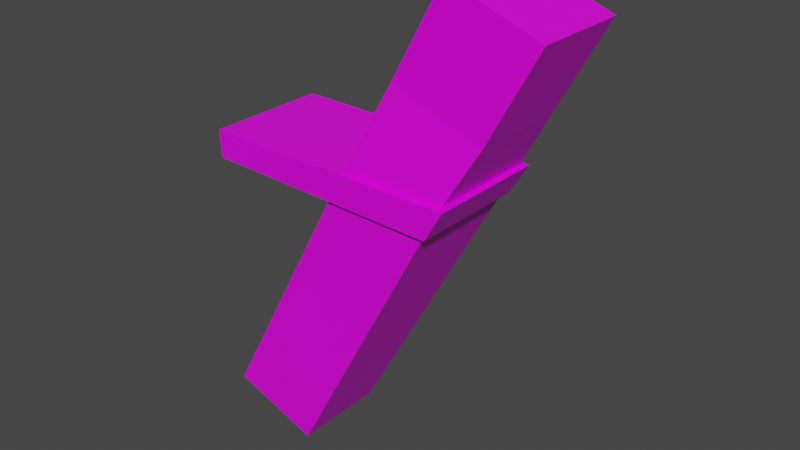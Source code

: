 # Source: Torch_0.blend  (saved by Blender 3.1.7; exported with 4.5.12 LTS)
import bpy
from mathutils import Matrix  # noqa: F401  (used for matrix-valued properties, if any)

bpy.ops.wm.read_factory_settings(use_empty=True)
scene = bpy.context.scene
scene.name = 'Scene'

# ---- collections
col_collection = bpy.data.collections.new('Collection'); scene.collection.children.link(col_collection)

# ---- images (referenced by path relative to the original .blend; pixels are not part of the script)
import os
ASSET_DIR = os.environ.get("B2B_ASSET_DIR", "")  # directory of the original .blend (textures are referenced by path, not embedded)
HERE = os.path.dirname(os.path.abspath(__file__))  # packed textures are extracted next to this script under _unpacked/

def load_image(name, relpath, width, height, colorspace="sRGB"):
    """Load a texture the original file referenced (path relative to the .blend, or extracted next to this script)."""
    p = next((c for c in (os.path.join(HERE, relpath), os.path.join(ASSET_DIR, relpath)) if relpath and os.path.exists(c)), "")
    if p:
        img = bpy.data.images.load(p, check_existing=True)
        img.name = name
    else:  # same state as the original file: an image datablock whose file is absent (Cycles renders it pink)
        img = bpy.data.images.new(name, width, height)
        img.source = "FILE"
        img.filepath = "//" + (relpath or name)
    img.colorspace_settings.name = colorspace
    return img
img_torch_0_png = load_image('Torch_0.png', 'Torch_0.png', 1024, 1024, 'sRGB')

# ---- materials (node trees are filled in below, after node groups)
mat_material = bpy.data.materials.new('Material')
mat_material.alpha_threshold = 0.0
mat_material.use_transparent_shadow = False
mat_material.line_color = (0.0, 0.0, 0.0, 1.0)

# ---- material node trees
mat_material.use_nodes = True; mat_material.node_tree.nodes.clear()
_N = mat_material.node_tree.nodes; _L = mat_material.node_tree.links
n0 = _N.new('ShaderNodeOutputMaterial'); n0.name = 'Material Output'; n0.location = (300, 300)
n1 = _N.new('ShaderNodeBsdfPrincipled'); n1.name = 'Principled BSDF'; n1.location = (10, 300)
n1.distribution = 'GGX'
n1.subsurface_method = 'RANDOM_WALK_SKIN'
n1.inputs[2].default_value = 0.4
n1.inputs[3].default_value = 1.45
n1.inputs[27].default_value = (0.0, 0.0, 0.0, 1.0)
n1.inputs[28].default_value = 1.0
n2 = _N.new('ShaderNodeTexImage'); n2.name = 'Image Texture'; n2.location = (-435, 163)
n2.image = img_torch_0_png
_L.new(n1.outputs[0], n0.inputs[0])
_L.new(n2.outputs[0], n1.inputs[0])
n0.is_active_output = True

# ---- world
world_world = bpy.data.worlds.new('World'); scene.world = world_world
world_world.use_nodes = True; world_world.node_tree.nodes.clear()
_N = world_world.node_tree.nodes; _L = world_world.node_tree.links
n0 = _N.new('ShaderNodeOutputWorld'); n0.name = 'World Output'; n0.location = (300, 300)
n1 = _N.new('ShaderNodeBackground'); n1.name = 'Background'; n1.location = (10, 300)
n1.inputs[0].default_value = (0.05088, 0.05088, 0.05088, 1.0)
_L.new(n1.outputs[0], n0.inputs[0])
n0.is_active_output = True
world_world.color = (0.05088, 0.05088, 0.05088)
world_world.use_sun_shadow = False
world_world.sun_shadow_jitter_overblur = 0.0

# ---- meshes
me_cube = bpy.data.meshes.new('Cube')
me_cube.from_pydata([(8.399, 2.4, 8.46), (-4.239, 2.4, -14.62), (8.399, -2.4, 8.46), (-4.239, -2.4, -14.62), (3.888, 2.4, 10.1), (-8.75, 2.4, -12.98), (3.888, -2.4, 10.1), (-8.75, -2.4, -12.98), (5.871, 2.4, 3.844), (1.361, -2.4, 5.485), (5.871, -2.4, 3.844), (1.361, 2.4, 5.485), (4.22, 2.795, 0.9719), (4.22, -2.795, 0.9719), (-1.033, 2.795, 0.9719), (-1.033, -2.795, 0.9719), (3.374, 2.755, -0.5873), (3.374, -2.755, -0.5873), (-1.804, 2.755, -0.4231), (-1.804, -2.755, -0.4231), (-8.373, -3.031, -0.2262), (-8.373, -3.074, 1.169), (4.523, -3.074, 0.9719), (-8.373, 3.074, 1.169), (4.523, 3.074, 0.9719), (3.593, 3.031, -0.5873), (3.593, -3.031, -0.5873), (-8.373, 3.031, -0.2262)], [], [(0, 4, 6, 2), (10, 2, 6, 9), (9, 6, 4, 11), (14, 11, 8, 12), (8, 0, 2, 10), (11, 4, 0, 8), (12, 8, 10, 13), (15, 9, 11, 14), (13, 10, 9, 15), (17, 16, 25, 26), (13, 15, 21, 22), (19, 17, 26, 20), (12, 13, 22, 24), (5, 18, 16, 1), (1, 16, 17, 3), (7, 19, 18, 5), (3, 17, 19, 7), (26, 22, 21, 20), (20, 21, 23, 27), (25, 24, 22, 26), (27, 23, 24, 25), (14, 12, 24, 23), (15, 14, 23, 21), (18, 19, 20, 27), (16, 18, 27, 25)])
_uv = me_cube.uv_layers.new(name='UVMap')
_uv.uv.foreach_set('vector', [0.7577, 0.252, 0.7577, 0.252, 0.7577, 0.252, 0.7577, 0.252, 0.7555, 0.7542, 0.7555, 0.7542, 0.7555, 0.7542, 0.7555, 0.7542, 0.7555, 0.7542, 0.7555, 0.7542, 0.7555, 0.7542, 0.7555, 0.7542, 0.2555, 0.7542, 0.2555, 0.7542, 0.2555, 0.7542, 0.2555, 0.7542, 0.7555, 0.7542, 0.7555, 0.7542, 0.7555, 0.7542, 0.7555, 0.7542, 0.7555, 0.7542, 0.7555, 0.7542, 0.7555, 0.7542, 0.7555, 0.7542, 0.2555, 0.7542, 0.2555, 0.7542, 0.2555, 0.7542, 0.2555, 0.7542, 0.2555, 0.7542, 0.2555, 0.7542, 0.2555, 0.7542, 0.2555, 0.7542, 0.2555, 0.7542, 0.2555, 0.7542, 0.2555, 0.7542, 0.2555, 0.7542, 0.2555, 0.2542, 0.2555, 0.2542, 0.2555, 0.2542, 0.2555, 0.2542, 0.2555, 0.2542, 0.2555, 0.2542, 0.2555, 0.2542, 0.2555, 0.2542, 0.2555, 0.2542, 0.2555, 0.2542, 0.2555, 0.2542, 0.2555, 0.2542, 0.2555, 0.7542, 0.2555, 0.7542, 0.2555, 0.7542, 0.2555, 0.7542, 0.2555, 0.7542, 0.2555, 0.7542, 0.2555, 0.7542, 0.2555, 0.7542, 0.2555, 0.7542, 0.2555, 0.7542, 0.2555, 0.7542, 0.2555, 0.7542, 0.2555, 0.7542, 0.2555, 0.7542, 0.2555, 0.7542, 0.2555, 0.7542, 0.2555, 0.7542, 0.2555, 0.7542, 0.2555, 0.7542, 0.2555, 0.7542, 0.2555, 0.2542, 0.2555, 0.2542, 0.2555, 0.2542, 0.2555, 0.2542, 0.2555, 0.2542, 0.2555, 0.2542, 0.2555, 0.2542, 0.2555, 0.2542, 0.2555, 0.2542, 0.2555, 0.2542, 0.2555, 0.2542, 0.2555, 0.2542, 0.2555, 0.2542, 0.2555, 0.2542, 0.2555, 0.2542, 0.2555, 0.2542, 0.2555, 0.7542, 0.2555, 0.7542, 0.2555, 0.7542, 0.2555, 0.7542, 0.2555, 0.2542, 0.2555, 0.2542, 0.2555, 0.2542, 0.2555, 0.2542, 0.2555, 0.2542, 0.2555, 0.2542, 0.2555, 0.2542, 0.2555, 0.2542, 0.2555, 0.2542, 0.2555, 0.2542, 0.2555, 0.2542, 0.2555, 0.2542])
me_cube.materials.append(mat_material)
me_cube.use_remesh_preserve_volume = False
me_cube.use_remesh_preserve_attributes = False
me_cube.use_mirror_vertex_groups = False
me_cube.update()

# ---- objects
ob_torch_0 = bpy.data.objects.new('Torch_0', me_cube)

# ---- transforms, parenting, visibility, modifiers, constraints
ob_torch_0.location = (0.0, 0.0, 0.0)
ob_torch_0.lock_rotations_4d = False
ob_torch_0.empty_display_type = 'ARROWS'
ob_torch_0.lineart.crease_threshold = 0.0

# ---- collection membership
col_collection.objects.link(ob_torch_0)

# ---- scene / render settings (as saved in the file)
scene.frame_start = 1; scene.frame_end = 250; scene.frame_set(1)
scene.render.engine = 'BLENDER_EEVEE_NEXT'
scene.cycles.sampling_pattern = 'TABULATED_SOBOL'
scene.cycles.use_light_tree = False
scene.view_settings.view_transform = 'Filmic'
bpy.context.view_layer.update()

# ---- added for rendering (the .blend has no active camera and no usable light): camera, sun
cam_auto = bpy.data.cameras.new('AutoCamera')
cam_auto.lens = 50.0
cam_auto.sensor_width = 36.0
cam_auto.clip_end = 1000.0
ob_auto_camera = bpy.data.objects.new('AutoCamera', cam_auto)
scene.collection.objects.link(ob_auto_camera)
ob_auto_camera.location = (28.2367, -34.0947, 20.4705)
ob_auto_camera.rotation_euler = (1.09748, -7.21219e-08, 0.694738)
scene.camera = ob_auto_camera
light_auto_sun = bpy.data.lights.new('AutoSun', 'SUN')
light_auto_sun.energy = 3.0
light_auto_sun.angle = 0.0523599
ob_auto_sun = bpy.data.objects.new('AutoSun', light_auto_sun)
scene.collection.objects.link(ob_auto_sun)
ob_auto_sun.rotation_euler = (0.872665, 0.174533, 0.523599)
bpy.context.view_layer.update()
